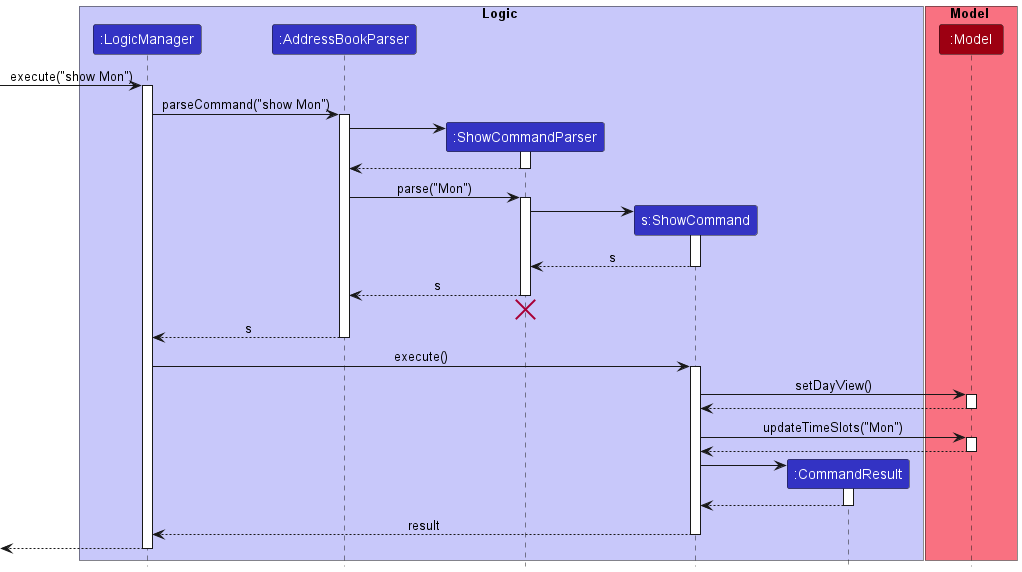

The diagram above was rendered by PlantUML. Its source (embedded in the PNG):
@startuml
!include style.puml

box Logic LOGIC_COLOR_T1
participant ":LogicManager" as LogicManager LOGIC_COLOR
participant ":AddressBookParser" as AddressBookParser LOGIC_COLOR
participant ":ShowCommandParser" as ShowCommandParser LOGIC_COLOR
participant "s:ShowCommand" as ShowCommand LOGIC_COLOR
participant ":CommandResult" as CommandResult LOGIC_COLOR
end box

box Model MODEL_COLOR_T1
participant ":Model" as Model MODEL_COLOR
end box

[-> LogicManager : execute("show Mon")
activate LogicManager

LogicManager -> AddressBookParser : parseCommand("show Mon")
activate AddressBookParser

create ShowCommandParser
AddressBookParser -> ShowCommandParser
activate ShowCommandParser

ShowCommandParser --> AddressBookParser
deactivate ShowCommandParser

AddressBookParser -> ShowCommandParser : parse("Mon")
activate ShowCommandParser

create ShowCommand
ShowCommandParser -> ShowCommand
activate ShowCommand

ShowCommand --> ShowCommandParser : s
deactivate ShowCommand

ShowCommandParser --> AddressBookParser : s
deactivate ShowCommandParser
'Hidden arrow to position the destroy marker below the end of the activation bar.
ShowCommandParser -[hidden]-> AddressBookParser
destroy ShowCommandParser

AddressBookParser --> LogicManager : s
deactivate AddressBookParser

LogicManager -> ShowCommand : execute()
activate ShowCommand

ShowCommand -> Model : setDayView()
activate Model

Model --> ShowCommand
deactivate Model

ShowCommand -> Model : updateTimeSlots("Mon")
activate Model

Model --> ShowCommand
deactivate Model

create CommandResult
ShowCommand -> CommandResult
activate CommandResult

CommandResult --> ShowCommand
deactivate CommandResult

ShowCommand --> LogicManager : result
deactivate ShowCommand

[<--LogicManager
deactivate LogicManager
@enduml